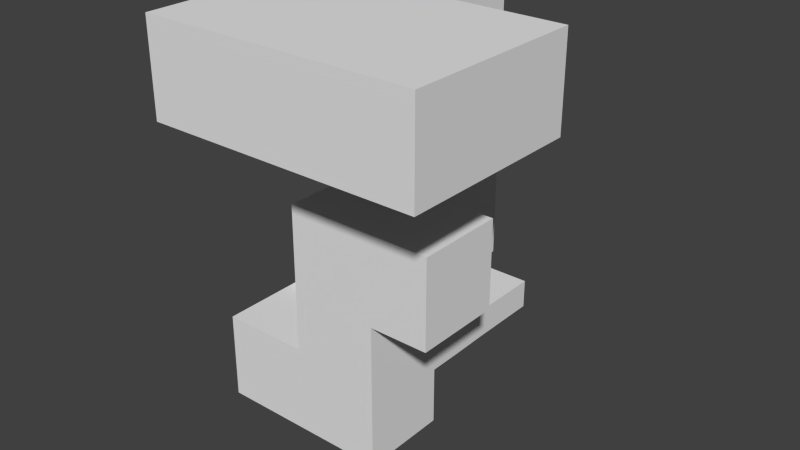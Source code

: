 # Source: Level3.blend  (saved by Blender 2.76.0; exported with 4.5.12 LTS)
import bpy
from mathutils import Matrix  # noqa: F401  (used for matrix-valued properties, if any)

bpy.ops.wm.read_factory_settings(use_empty=True)
scene = bpy.context.scene
scene.name = 'Scene'

# ---- collections
col_collection_1 = bpy.data.collections.new('Collection 1'); scene.collection.children.link(col_collection_1)
col_collection_2 = bpy.data.collections.new('Collection 2'); scene.collection.children.link(col_collection_2)
col_collection_2.hide_render = True
col_collection_2.hide_viewport = True

# ---- materials (node trees are filled in below, after node groups)
mat_material = bpy.data.materials.new('Material')
mat_material.alpha_threshold = 0.0
mat_material.use_transparent_shadow = False
mat_material.roughness = 0.5
mat_material.line_color = (0.0, 0.0, 0.0, 1.0)
mat_material_001 = bpy.data.materials.new('Material.001')
mat_material_001.alpha_threshold = 0.0
mat_material_001.use_transparent_shadow = False
mat_material_001.roughness = 0.5
mat_material_001.line_color = (0.0, 0.0, 0.0, 1.0)

# ---- material node trees

# ---- world
world_world = bpy.data.worlds.new('World'); scene.world = world_world
world_world.color = (0.05088, 0.05088, 0.05088)
world_world.use_sun_shadow = False
world_world.sun_shadow_jitter_overblur = 0.0
world_world.cycles.sampling_method = 'MANUAL'
world_world.cycles.sample_map_resolution = 256

# ---- meshes
me_cube = bpy.data.meshes.new('Cube')
me_cube.from_pydata([(-2.0, 4.0, -6.0), (-2.0, 7.0, -6.0), (1.0, 7.0, -6.0), (1.0, 4.0, -6.0), (-2.0, 4.0, -3.0), (-2.0, 7.0, -3.0), (1.0, 7.0, -3.0), (1.0, 4.0, -3.0), (-2.0, 4.0, -9.0), (-2.0, 7.0, -9.0), (1.0, 7.0, -9.0), (1.0, 4.0, -9.0), (-2.0, 1.0, -6.0), (1.0, 1.0, -6.0), (-2.0, 1.0, -9.0), (1.0, 1.0, -9.0), (-2.0, 4.0, 0.0), (-2.0, 7.0, 0.0), (1.0, 4.0, 0.0), (1.0, 7.0, 0.0), (-2.0, 1.0, -3.0), (1.0, 1.0, -3.0), (-2.0, 1.0, 0.0), (1.0, 1.0, 0.0), (-2.0, 4.0, -11.0), (1.0, 4.0, -11.0), (-2.0, 1.0, -11.0), (1.0, 1.0, -11.0), (-2.0, 4.0, -12.0), (1.0, 4.0, -12.02), (-2.0, 1.0, -14.0), (1.0, 1.0, -14.0), (-2.0, 9.0, -11.0), (1.0, 9.0, -11.0), (-2.0, 9.0, -12.0), (1.0, 9.0, -12.0), (-3.9, 4.0, 0.0), (-3.9, 4.0, -3.0), (-3.9, 1.0, 0.0), (-3.9, 1.0, -3.0), (-2.0, -2.0, -3.0), (1.0, -2.0, -3.0), (-2.0, -2.0, 0.0), (1.0, -2.0, 0.0), (-3.9, -2.0, 0.0), (-3.9, -2.0, -3.0), (-2.0, 6.5, -11.0), (-2.0, 6.5, -14.0), (1.0, 6.5, -12.0), (1.0, 6.5, -11.0), (-5.0, 4.0, -11.0), (-5.0, 1.0, -11.0), (-5.0, 4.0, -14.0), (-5.0, 1.0, -14.0), (-5.0, 9.0, -11.0), (-5.0, 9.0, -14.0), (-5.0, 6.5, -11.0), (-5.0, 6.5, -14.0), (-2.0, 4.0, -14.0), (1.0, 4.0, -14.0), (-2.0, 9.0, -14.0), (-2.0, 6.5, -12.0), (-2.0, 1.0, -12.05), (1.0, 1.0, -12.05), (-5.0, 4.0, -12.05), (-5.0, 1.0, -12.05), (-5.0, 9.0, -12.05), (-5.0, 6.5, -12.05), (-2.0, 9.0, -12.05), (-2.0, 5.175, -12.0), (1.0, 5.175, -12.02), (1.0, 5.175, -11.0), (-2.0, 5.175, -11.0), (-5.0, 5.175, -14.0), (-5.0, 5.175, -11.0), (-2.0, 5.175, -14.0), (-5.0, 5.175, -12.05), (-2.0, 4.0, -10.0), (-5.0, 4.0, -10.0), (-2.0, 5.175, -10.0), (-5.0, 5.175, -10.0), (3.0, 4.0, -3.0), (3.0, 4.0, 0.0), (3.0, -2.0, -3.0), (3.0, 1.0, -3.0), (3.0, 1.0, 0.0), (3.0, -2.0, 0.0), (5.0, 4.0, -3.0), (5.0, 4.0, 0.0), (5.0, -2.0, -3.0), (5.0, 1.0, -3.0), (5.0, 1.0, 0.0), (5.0, -2.0, 0.0), (3.0, 4.0, -6.0), (3.0, 4.0, -9.0), (3.0, 1.0, -6.0), (3.0, 1.0, -9.0)], [], [(2, 3, 11, 10), (4, 7, 21, 20), (0, 4, 5, 1), (1, 5, 6, 2), (2, 6, 7, 3), (4, 0, 3, 7), (8, 9, 10, 11), (1, 2, 10, 9), (0, 1, 9, 8), (13, 12, 14, 15), (3, 0, 12, 13), (0, 8, 14, 12), (14, 8, 24, 26), (16, 18, 19, 17), (6, 5, 17, 19), (5, 4, 16, 17), (7, 6, 19, 18), (23, 22, 42, 43), (18, 16, 22, 23), (58, 30, 53, 52), (11, 15, 27, 25), (15, 14, 26, 27), (8, 11, 25, 24), (58, 59, 31, 30), (63, 62, 30, 31), (62, 26, 51, 65), (32, 33, 35, 34), (48, 61, 34, 35), (49, 48, 35, 33), (46, 49, 33, 32), (36, 37, 39, 38), (4, 20, 39, 37), (22, 38, 44, 42), (16, 4, 37, 36), (22, 16, 36, 38), (40, 41, 43, 42), (40, 42, 44, 45), (39, 20, 40, 45), (38, 39, 45, 44), (20, 21, 41, 40), (72, 71, 49, 46), (71, 70, 48, 49), (70, 69, 61, 48), (60, 47, 57, 55), (65, 64, 52, 53), (67, 56, 54, 66), (76, 74, 56, 67), (46, 32, 54, 56), (68, 60, 55, 66), (26, 24, 50, 51), (72, 46, 56, 74), (75, 58, 52, 73), (32, 68, 66, 54), (73, 76, 67, 57), (57, 67, 66, 55), (51, 50, 64, 65), (30, 62, 65, 53), (27, 26, 62, 63), (29, 63, 31, 59), (25, 27, 63, 29), (52, 64, 76, 73), (47, 75, 73, 57), (74, 50, 78, 80), (64, 50, 74, 76), (29, 28, 69, 70), (25, 29, 70, 71), (24, 25, 71, 72), (77, 79, 80, 78), (24, 72, 79, 77), (50, 24, 77, 78), (72, 74, 80, 79), (59, 58, 28, 29), (69, 75, 47, 61), (28, 58, 75, 69), (61, 47, 60, 34), (41, 21, 84, 83), (18, 23, 85, 82), (85, 86, 92, 91), (81, 82, 88, 87), (43, 41, 83, 86), (7, 18, 82, 81), (23, 43, 86, 85), (21, 7, 81, 84), (90, 91, 92, 89), (88, 91, 90, 87), (82, 85, 91, 88), (83, 84, 90, 89), (86, 83, 89, 92), (84, 81, 87, 90), (11, 3, 93, 94), (94, 93, 95, 96), (15, 11, 94, 96), (3, 13, 95, 93), (13, 15, 96, 95)])
me_cube.materials.append(mat_material)
me_cube.use_remesh_preserve_volume = False
me_cube.use_remesh_preserve_attributes = False
me_cube.use_mirror_vertex_groups = False
me_cube.update()
me_cube_004 = bpy.data.meshes.new('Cube.004')
me_cube_004.from_pydata([(-2.0, 4.0, -6.0), (-2.0, 7.0, -6.0), (1.0, 7.0, -6.0), (1.0, 4.0, -6.0), (-2.0, 4.0, -3.0), (-2.0, 7.0, -3.0), (1.0, 7.0, -3.0), (1.0, 4.0, -3.0), (-2.0, 4.0, -9.0), (-2.0, 7.0, -9.0), (1.0, 7.0, -9.0), (1.0, 4.0, -9.0), (-2.0, 1.0, -6.0), (1.0, 1.0, -6.0), (-2.0, 1.0, -9.0), (1.0, 1.0, -9.0), (-2.0, 4.0, 0.0), (-2.0, 7.0, 0.0), (1.0, 4.0, 0.0), (1.0, 7.0, 0.0), (-2.0, 1.0, -3.0), (1.0, 1.0, -3.0), (-2.0, 1.0, 0.0), (1.0, 1.0, 0.0), (-2.0, 4.0, -11.0), (1.0, 4.0, -11.0), (-2.0, 1.0, -11.0), (1.0, 1.0, -11.0), (-2.0, 4.0, -12.0), (1.0, 4.0, -12.02), (-2.0, 1.0, -14.0), (1.0, 1.0, -14.0), (-2.0, 9.0, -11.0), (1.0, 9.0, -11.0), (-2.0, 9.0, -12.0), (1.0, 9.0, -12.0), (-3.9, 4.0, 0.0), (-3.9, 4.0, -3.0), (-3.9, 1.0, 0.0), (-3.9, 1.0, -3.0), (-2.0, -2.0, -3.0), (1.0, -2.0, -3.0), (-2.0, -2.0, 0.0), (1.0, -2.0, 0.0), (-3.9, -2.0, 0.0), (-3.9, -2.0, -3.0), (-2.0, 6.5, -11.0), (-2.0, 6.5, -14.0), (1.0, 6.5, -12.0), (1.0, 6.5, -11.0), (-5.0, 4.0, -11.0), (-5.0, 1.0, -11.0), (-5.0, 4.0, -14.0), (-5.0, 1.0, -14.0), (-5.0, 9.0, -11.0), (-5.0, 9.0, -14.0), (-5.0, 6.5, -11.0), (-5.0, 6.5, -14.0), (-2.0, 4.0, -14.0), (1.0, 4.0, -14.0), (-2.0, 9.0, -14.0), (-2.0, 6.5, -12.0), (-2.0, 1.0, -12.05), (1.0, 1.0, -12.05), (-5.0, 4.0, -12.05), (-5.0, 1.0, -12.05), (-5.0, 9.0, -12.05), (-5.0, 6.5, -12.05), (-2.0, 9.0, -12.05), (-2.0, 4.175, -12.0), (1.0, 4.175, -12.02), (1.0, 4.175, -11.0), (-2.0, 4.175, -11.0), (-5.0, 4.175, -14.0), (-5.0, 4.175, -11.0), (-2.0, 4.175, -14.0), (-5.0, 4.175, -12.05), (-2.0, 4.0, -10.0), (-5.0, 4.0, -10.0), (-2.0, 4.175, -10.0), (-5.0, 4.175, -10.0), (3.0, 4.0, -3.0), (3.0, 4.0, 0.0), (3.0, -2.0, -3.0), (3.0, 1.0, -3.0), (3.0, 1.0, 0.0), (3.0, -2.0, 0.0), (5.0, 4.0, -3.0), (5.0, 4.0, 0.0), (5.0, -2.0, -3.0), (5.0, 1.0, -3.0), (5.0, 1.0, 0.0), (5.0, -2.0, 0.0), (3.0, 4.0, -6.0), (3.0, 4.0, -9.0), (3.0, 1.0, -6.0), (3.0, 1.0, -9.0)], [], [(2, 10, 11, 3), (4, 20, 21, 7), (0, 1, 5, 4), (1, 2, 6, 5), (2, 3, 7, 6), (4, 7, 3, 0), (8, 11, 10, 9), (1, 9, 10, 2), (0, 8, 9, 1), (13, 15, 14, 12), (3, 13, 12, 0), (0, 12, 14, 8), (14, 26, 24, 8), (16, 17, 19, 18), (6, 19, 17, 5), (5, 17, 16, 4), (7, 18, 19, 6), (23, 43, 42, 22), (18, 23, 22, 16), (58, 52, 53, 30), (11, 25, 27, 15), (15, 27, 26, 14), (8, 24, 25, 11), (58, 30, 31, 59), (63, 31, 30, 62), (62, 65, 51, 26), (32, 34, 35, 33), (48, 35, 34, 61), (49, 33, 35, 48), (46, 32, 33, 49), (36, 38, 39, 37), (4, 37, 39, 20), (22, 42, 44, 38), (16, 36, 37, 4), (22, 38, 36, 16), (40, 42, 43, 41), (40, 45, 44, 42), (39, 45, 40, 20), (38, 44, 45, 39), (20, 40, 41, 21), (72, 46, 49, 71), (71, 49, 48, 70), (70, 48, 61, 69), (60, 55, 57, 47), (65, 53, 52, 64), (67, 66, 54, 56), (76, 67, 56, 74), (46, 56, 54, 32), (68, 66, 55, 60), (26, 51, 50, 24), (72, 74, 56, 46), (75, 73, 52, 58), (32, 54, 66, 68), (73, 57, 67, 76), (57, 55, 66, 67), (51, 65, 64, 50), (30, 53, 65, 62), (27, 63, 62, 26), (29, 59, 31, 63), (25, 29, 63, 27), (52, 73, 76, 64), (47, 57, 73, 75), (74, 80, 78, 50), (64, 76, 74, 50), (29, 70, 69, 28), (25, 71, 70, 29), (24, 72, 71, 25), (77, 78, 80, 79), (24, 77, 79, 72), (50, 78, 77, 24), (72, 79, 80, 74), (59, 29, 28, 58), (69, 61, 47, 75), (28, 69, 75, 58), (61, 34, 60, 47), (41, 83, 84, 21), (18, 82, 85, 23), (85, 91, 92, 86), (81, 87, 88, 82), (43, 86, 83, 41), (7, 81, 82, 18), (23, 85, 86, 43), (21, 84, 81, 7), (90, 89, 92, 91), (88, 87, 90, 91), (82, 88, 91, 85), (83, 89, 90, 84), (86, 92, 89, 83), (84, 90, 87, 81), (11, 94, 93, 3), (94, 96, 95, 93), (15, 96, 94, 11), (3, 93, 95, 13), (13, 95, 96, 15)])
me_cube_004.materials.append(mat_material_001)
me_cube_004.use_remesh_preserve_volume = False
me_cube_004.use_remesh_preserve_attributes = False
me_cube_004.use_mirror_vertex_groups = False
me_cube_004.update()

# ---- objects
ob_light = bpy.data.objects.new('Light', me_cube)
ob_dark = bpy.data.objects.new('Dark', me_cube_004)

# ---- transforms, parenting, visibility, modifiers, constraints
ob_light.location = (0.0, 0.0, 0.0)
ob_light.lock_rotations_4d = False
ob_light.empty_display_type = 'ARROWS'
ob_light.lineart.crease_threshold = 0.0
ob_dark.location = (0.0, 0.0, 0.0)
ob_dark.lock_rotations_4d = False
ob_dark.empty_display_type = 'ARROWS'
ob_dark.lineart.crease_threshold = 0.0

# ---- collection membership
col_collection_1.objects.link(ob_light)
col_collection_2.objects.link(ob_dark)

# ---- scene / render settings (as saved in the file)
scene.frame_start = 1; scene.frame_end = 250; scene.frame_set(1)
scene.render.engine = 'BLENDER_EEVEE_NEXT'
scene.render.resolution_percentage = 50
scene.render.dither_intensity = 0.0
scene.cycles.use_denoising = False
scene.cycles.samples = 10
scene.cycles.sampling_pattern = 'TABULATED_SOBOL'
scene.cycles.light_sampling_threshold = 0.0
scene.cycles.use_adaptive_sampling = False
scene.cycles.use_light_tree = False
scene.cycles.blur_glossy = 0.0
scene.cycles.pixel_filter_type = 'GAUSSIAN'
scene.cycles.sample_clamp_indirect = 0.0
scene.view_settings.view_transform = 'Standard'
bpy.context.view_layer.update()

# ---- added for rendering (the .blend has no active camera and no usable light): camera, sun
cam_auto = bpy.data.cameras.new('AutoCamera')
cam_auto.lens = 50.0
cam_auto.sensor_width = 36.0
cam_auto.clip_end = 1000.0
ob_auto_camera = bpy.data.objects.new('AutoCamera', cam_auto)
scene.collection.objects.link(ob_auto_camera)
ob_auto_camera.location = (18.8936, -19.1723, 8.1149)
ob_auto_camera.rotation_euler = (1.09748, -7.21219e-08, 0.694738)
scene.camera = ob_auto_camera
light_auto_sun = bpy.data.lights.new('AutoSun', 'SUN')
light_auto_sun.energy = 3.0
light_auto_sun.angle = 0.0523599
ob_auto_sun = bpy.data.objects.new('AutoSun', light_auto_sun)
scene.collection.objects.link(ob_auto_sun)
ob_auto_sun.rotation_euler = (0.872665, 0.174533, 0.523599)
bpy.context.view_layer.update()
